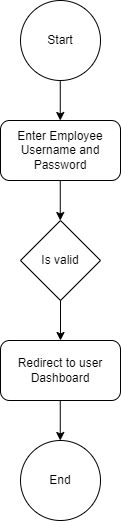

The diagram above was exported from draw.io. Its source (the exported page's mxGraphModel, read from the mxfile embedded in the PNG):
<mxGraphModel dx="683" dy="376" grid="1" gridSize="10" guides="1" tooltips="1" connect="1" arrows="1" fold="1" page="1" pageScale="1" pageWidth="850" pageHeight="1100" math="0" shadow="0">
  <root>
    <mxCell id="0" />
    <mxCell id="1" parent="0" />
    <mxCell id="jKlb93M1O8GocrHLF7BT-1" value="Start" style="ellipse;whiteSpace=wrap;html=1;aspect=fixed;" vertex="1" parent="1">
      <mxGeometry x="170" y="60" width="80" height="80" as="geometry" />
    </mxCell>
    <mxCell id="jKlb93M1O8GocrHLF7BT-2" value="End" style="ellipse;whiteSpace=wrap;html=1;aspect=fixed;" vertex="1" parent="1">
      <mxGeometry x="170" y="500" width="80" height="80" as="geometry" />
    </mxCell>
    <mxCell id="jKlb93M1O8GocrHLF7BT-3" value="Enter Employee Username and Password" style="rounded=1;whiteSpace=wrap;html=1;" vertex="1" parent="1">
      <mxGeometry x="150" y="180" width="120" height="60" as="geometry" />
    </mxCell>
    <mxCell id="jKlb93M1O8GocrHLF7BT-4" value="Redirect to user Dashboard" style="rounded=1;whiteSpace=wrap;html=1;" vertex="1" parent="1">
      <mxGeometry x="150" y="400" width="120" height="60" as="geometry" />
    </mxCell>
    <mxCell id="jKlb93M1O8GocrHLF7BT-5" value="Is valid" style="rhombus;whiteSpace=wrap;html=1;" vertex="1" parent="1">
      <mxGeometry x="170" y="280" width="80" height="80" as="geometry" />
    </mxCell>
    <mxCell id="jKlb93M1O8GocrHLF7BT-6" value="" style="endArrow=classic;html=1;rounded=0;exitX=0.5;exitY=1;exitDx=0;exitDy=0;entryX=0.5;entryY=0;entryDx=0;entryDy=0;" edge="1" parent="1" source="jKlb93M1O8GocrHLF7BT-5" target="jKlb93M1O8GocrHLF7BT-4">
      <mxGeometry width="50" height="50" relative="1" as="geometry">
        <mxPoint x="400" y="430" as="sourcePoint" />
        <mxPoint x="450" y="380" as="targetPoint" />
      </mxGeometry>
    </mxCell>
    <mxCell id="jKlb93M1O8GocrHLF7BT-7" value="" style="endArrow=classic;html=1;rounded=0;exitX=0.5;exitY=1;exitDx=0;exitDy=0;entryX=0.5;entryY=0;entryDx=0;entryDy=0;" edge="1" parent="1">
      <mxGeometry width="50" height="50" relative="1" as="geometry">
        <mxPoint x="209.76" y="460" as="sourcePoint" />
        <mxPoint x="209.76" y="500" as="targetPoint" />
      </mxGeometry>
    </mxCell>
    <mxCell id="jKlb93M1O8GocrHLF7BT-8" value="" style="endArrow=classic;html=1;rounded=0;exitX=0.5;exitY=1;exitDx=0;exitDy=0;entryX=0.5;entryY=0;entryDx=0;entryDy=0;" edge="1" parent="1">
      <mxGeometry width="50" height="50" relative="1" as="geometry">
        <mxPoint x="209.76" y="240" as="sourcePoint" />
        <mxPoint x="209.76" y="280" as="targetPoint" />
      </mxGeometry>
    </mxCell>
    <mxCell id="jKlb93M1O8GocrHLF7BT-9" value="" style="endArrow=classic;html=1;rounded=0;exitX=0.5;exitY=1;exitDx=0;exitDy=0;entryX=0.5;entryY=0;entryDx=0;entryDy=0;" edge="1" parent="1">
      <mxGeometry width="50" height="50" relative="1" as="geometry">
        <mxPoint x="209.76" y="140" as="sourcePoint" />
        <mxPoint x="209.76" y="180" as="targetPoint" />
      </mxGeometry>
    </mxCell>
  </root>
</mxGraphModel>